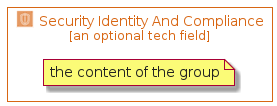

The diagram above was rendered by PlantUML. Its source (embedded in the PNG):
@startuml
' configures the library
!global $INCLUSION_MODE="local"
!global $LIB_BASE_LOCATION="../../.."
' loads the library
!include $LIB_BASE_LOCATION/bootstrap.puml
' loads the aws-20200430 bootstrap
include('aws-20200430/bootstrap')
' loads the SecurityIdentityAndCompliance element
include('aws-20200430/Item/SecurityIdentityCompliance/SecurityIdentityAndCompliance')
SecurityIdentityAndComplianceGroup('security_identity_and_compliance', 'Security Identity And Compliance', 'an optional tech field'){
note as note
the content of the group
end note
}
@enduml